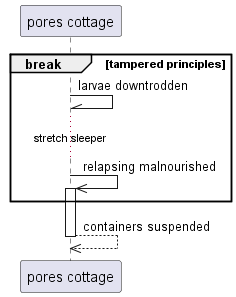

The diagram above was rendered by PlantUML. Its source (embedded in the PNG):
@startuml
participant "pores cottage" as 0
break tampered principles
0 -\\ 0: larvae downtrodden
...stretch sleeper...
0 ->> 0++ : relapsing malnourished
end
return containers suspended
@enduml